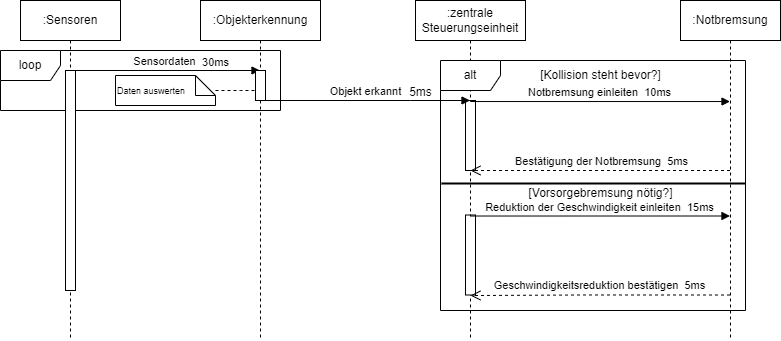

The diagram above was exported from draw.io. Its source (the exported page's mxGraphModel, read from the mxfile embedded in the PNG):
<mxGraphModel dx="989" dy="514" grid="1" gridSize="10" guides="1" tooltips="1" connect="1" arrows="1" fold="1" page="1" pageScale="1" pageWidth="1100" pageHeight="850" background="none" math="0" shadow="0">
  <root>
    <mxCell id="0" />
    <mxCell id="1" parent="0" />
    <mxCell id="8Bl4F8kECEnZZEZJFdi2-1" value="loop" style="shape=umlFrame;whiteSpace=wrap;html=1;pointerEvents=0;" parent="1" vertex="1">
      <mxGeometry x="80" y="60" width="280" height="60" as="geometry" />
    </mxCell>
    <mxCell id="PkfD5kEkeAPCx4ZolnPc-8" value=":Sensoren" style="shape=umlLifeline;perimeter=lifelinePerimeter;whiteSpace=wrap;html=1;container=1;dropTarget=0;collapsible=0;recursiveResize=0;outlineConnect=0;portConstraint=eastwest;newEdgeStyle={&quot;curved&quot;:0,&quot;rounded&quot;:0};" parent="1" vertex="1">
      <mxGeometry x="100" y="10" width="100" height="340" as="geometry" />
    </mxCell>
    <mxCell id="PkfD5kEkeAPCx4ZolnPc-11" value="" style="html=1;points=[[0,0,0,0,5],[0,1,0,0,-5],[1,0,0,0,5],[1,1,0,0,-5]];perimeter=orthogonalPerimeter;outlineConnect=0;targetShapes=umlLifeline;portConstraint=eastwest;newEdgeStyle={&quot;curved&quot;:0,&quot;rounded&quot;:0};" parent="PkfD5kEkeAPCx4ZolnPc-8" vertex="1">
      <mxGeometry x="45" y="70" width="10" height="220" as="geometry" />
    </mxCell>
    <mxCell id="PkfD5kEkeAPCx4ZolnPc-9" value=":zentrale Steuerungseinheit" style="shape=umlLifeline;perimeter=lifelinePerimeter;whiteSpace=wrap;html=1;container=1;dropTarget=0;collapsible=0;recursiveResize=0;outlineConnect=0;portConstraint=eastwest;newEdgeStyle={&quot;curved&quot;:0,&quot;rounded&quot;:0};" parent="1" vertex="1">
      <mxGeometry x="495" y="10" width="110" height="340" as="geometry" />
    </mxCell>
    <mxCell id="8Bl4F8kECEnZZEZJFdi2-13" value="" style="html=1;points=[[0,0,0,0,5],[0,1,0,0,-5],[1,0,0,0,5],[1,1,0,0,-5]];perimeter=orthogonalPerimeter;outlineConnect=0;targetShapes=umlLifeline;portConstraint=eastwest;newEdgeStyle={&quot;curved&quot;:0,&quot;rounded&quot;:0};" parent="PkfD5kEkeAPCx4ZolnPc-9" vertex="1">
      <mxGeometry x="50" y="100" width="10" height="70" as="geometry" />
    </mxCell>
    <mxCell id="PkfD5kEkeAPCx4ZolnPc-10" value=":Notbremsung" style="shape=umlLifeline;perimeter=lifelinePerimeter;whiteSpace=wrap;html=1;container=1;dropTarget=0;collapsible=0;recursiveResize=0;outlineConnect=0;portConstraint=eastwest;newEdgeStyle={&quot;curved&quot;:0,&quot;rounded&quot;:0};" parent="1" vertex="1">
      <mxGeometry x="760" y="10" width="100" height="340" as="geometry" />
    </mxCell>
    <mxCell id="PkfD5kEkeAPCx4ZolnPc-12" value=":Objekterkennung" style="shape=umlLifeline;perimeter=lifelinePerimeter;whiteSpace=wrap;html=1;container=1;dropTarget=0;collapsible=0;recursiveResize=0;outlineConnect=0;portConstraint=eastwest;newEdgeStyle={&quot;curved&quot;:0,&quot;rounded&quot;:0};" parent="1" vertex="1">
      <mxGeometry x="280" y="10" width="120" height="340" as="geometry" />
    </mxCell>
    <mxCell id="8Bl4F8kECEnZZEZJFdi2-2" value="Sensordaten" style="html=1;verticalAlign=bottom;endArrow=block;curved=0;rounded=0;edgeStyle=orthogonalEdgeStyle;" parent="1" target="PkfD5kEkeAPCx4ZolnPc-12" edge="1">
      <mxGeometry width="80" relative="1" as="geometry">
        <mxPoint x="150" y="80" as="sourcePoint" />
        <mxPoint x="230" y="80" as="targetPoint" />
        <Array as="points">
          <mxPoint x="280" y="80" />
          <mxPoint x="280" y="80" />
        </Array>
      </mxGeometry>
    </mxCell>
    <mxCell id="8Bl4F8kECEnZZEZJFdi2-8" value="30ms" style="edgeLabel;html=1;align=center;verticalAlign=middle;resizable=0;points=[];" parent="8Bl4F8kECEnZZEZJFdi2-2" vertex="1" connectable="0">
      <mxGeometry x="0.5243" y="2" relative="1" as="geometry">
        <mxPoint x="1" y="-6" as="offset" />
      </mxGeometry>
    </mxCell>
    <mxCell id="8Bl4F8kECEnZZEZJFdi2-3" value="" style="html=1;points=[[0,0,0,0,5],[0,1,0,0,-5],[1,0,0,0,5],[1,1,0,0,-5]];perimeter=orthogonalPerimeter;outlineConnect=0;targetShapes=umlLifeline;portConstraint=eastwest;newEdgeStyle={&quot;curved&quot;:0,&quot;rounded&quot;:0};" parent="1" vertex="1">
      <mxGeometry x="335" y="80" width="10" height="30" as="geometry" />
    </mxCell>
    <mxCell id="8Bl4F8kECEnZZEZJFdi2-7" style="edgeStyle=orthogonalEdgeStyle;rounded=0;orthogonalLoop=1;jettySize=auto;html=1;dashed=1;endArrow=none;endFill=0;" parent="1" source="8Bl4F8kECEnZZEZJFdi2-6" target="8Bl4F8kECEnZZEZJFdi2-3" edge="1">
      <mxGeometry relative="1" as="geometry">
        <Array as="points">
          <mxPoint x="320" y="100" />
          <mxPoint x="320" y="100" />
        </Array>
      </mxGeometry>
    </mxCell>
    <mxCell id="8Bl4F8kECEnZZEZJFdi2-6" value="&lt;font style=&quot;font-size: 9px;&quot;&gt;Daten auswerten&lt;/font&gt;" style="shape=note;size=20;whiteSpace=wrap;html=1;align=left;" parent="1" vertex="1">
      <mxGeometry x="195" y="85" width="100" height="30" as="geometry" />
    </mxCell>
    <mxCell id="8Bl4F8kECEnZZEZJFdi2-9" value="Objekt erkannt" style="html=1;verticalAlign=bottom;endArrow=block;curved=0;rounded=0;edgeStyle=orthogonalEdgeStyle;" parent="1" target="PkfD5kEkeAPCx4ZolnPc-9" edge="1">
      <mxGeometry width="80" relative="1" as="geometry">
        <mxPoint x="340" y="110" as="sourcePoint" />
        <mxPoint x="420" y="110" as="targetPoint" />
        <Array as="points">
          <mxPoint x="490" y="110" />
          <mxPoint x="490" y="110" />
        </Array>
      </mxGeometry>
    </mxCell>
    <mxCell id="8Bl4F8kECEnZZEZJFdi2-10" value="5ms" style="text;html=1;align=center;verticalAlign=middle;resizable=0;points=[];autosize=1;strokeColor=none;fillColor=none;" parent="1" vertex="1">
      <mxGeometry x="475" y="87" width="50" height="30" as="geometry" />
    </mxCell>
    <mxCell id="8Bl4F8kECEnZZEZJFdi2-12" value="alt" style="shape=umlFrame;whiteSpace=wrap;html=1;pointerEvents=0;" parent="1" vertex="1">
      <mxGeometry x="520" y="70" width="305" height="250" as="geometry" />
    </mxCell>
    <mxCell id="PkfD5kEkeAPCx4ZolnPc-24" value="" style="html=1;points=[[0,0,0,0,5],[0,1,0,0,-5],[1,0,0,0,5],[1,1,0,0,-5]];perimeter=orthogonalPerimeter;outlineConnect=0;targetShapes=umlLifeline;portConstraint=eastwest;newEdgeStyle={&quot;curved&quot;:0,&quot;rounded&quot;:0};" parent="1" vertex="1">
      <mxGeometry x="545" y="224.5" width="10" height="80" as="geometry" />
    </mxCell>
    <mxCell id="PkfD5kEkeAPCx4ZolnPc-26" value="Notbremsung einleiten&amp;nbsp; 10ms" style="html=1;verticalAlign=bottom;endArrow=block;curved=0;rounded=0;edgeStyle=orthogonalEdgeStyle;" parent="1" target="PkfD5kEkeAPCx4ZolnPc-10" edge="1">
      <mxGeometry width="80" relative="1" as="geometry">
        <mxPoint x="550" y="110" as="sourcePoint" />
        <mxPoint x="630" y="110" as="targetPoint" />
        <Array as="points">
          <mxPoint x="550" y="111" />
        </Array>
      </mxGeometry>
    </mxCell>
    <mxCell id="PkfD5kEkeAPCx4ZolnPc-35" value="Geschwindigkeitsreduktion bestätigen&amp;nbsp; 5ms" style="html=1;verticalAlign=bottom;endArrow=open;dashed=1;endSize=8;curved=0;rounded=0;edgeStyle=orthogonalEdgeStyle;" parent="1" target="PkfD5kEkeAPCx4ZolnPc-24" edge="1">
      <mxGeometry relative="1" as="geometry">
        <mxPoint x="809.5" y="304.50800000000004" as="sourcePoint" />
        <mxPoint x="560" y="304.5" as="targetPoint" />
        <Array as="points">
          <mxPoint x="661" y="305" />
          <mxPoint x="580" y="305" />
          <mxPoint x="550" y="305" />
        </Array>
      </mxGeometry>
    </mxCell>
    <mxCell id="8Bl4F8kECEnZZEZJFdi2-15" value="" style="line;strokeWidth=2;html=1;" parent="1" vertex="1">
      <mxGeometry x="521" y="188" width="304" height="10" as="geometry" />
    </mxCell>
    <mxCell id="PkfD5kEkeAPCx4ZolnPc-36" value="Bestätigung der Notbremsung&amp;nbsp; 5ms" style="html=1;verticalAlign=bottom;endArrow=open;dashed=1;endSize=8;curved=0;rounded=0;edgeStyle=orthogonalEdgeStyle;" parent="1" source="PkfD5kEkeAPCx4ZolnPc-10" edge="1">
      <mxGeometry x="-0.0058" relative="1" as="geometry">
        <mxPoint x="630" y="180" as="sourcePoint" />
        <mxPoint x="550" y="180" as="targetPoint" />
        <Array as="points">
          <mxPoint x="600" y="180" />
          <mxPoint x="600" y="180" />
        </Array>
        <mxPoint as="offset" />
      </mxGeometry>
    </mxCell>
    <mxCell id="8Bl4F8kECEnZZEZJFdi2-17" value="Reduktion der Geschwindigkeit einleiten&amp;nbsp; 15ms" style="html=1;verticalAlign=bottom;endArrow=block;curved=0;rounded=0;edgeStyle=orthogonalEdgeStyle;" parent="1" edge="1">
      <mxGeometry width="80" relative="1" as="geometry">
        <mxPoint x="550" y="224.5" as="sourcePoint" />
        <mxPoint x="809.5" y="225.5" as="targetPoint" />
        <Array as="points">
          <mxPoint x="550" y="225.5" />
        </Array>
      </mxGeometry>
    </mxCell>
    <mxCell id="8Bl4F8kECEnZZEZJFdi2-18" value="[Kollision steht bevor?]" style="text;html=1;align=center;verticalAlign=middle;resizable=0;points=[];autosize=1;strokeColor=none;fillColor=none;" parent="1" vertex="1">
      <mxGeometry x="610" y="70" width="140" height="30" as="geometry" />
    </mxCell>
    <mxCell id="8Bl4F8kECEnZZEZJFdi2-21" value="[Vorsorgebremsung nötig?]" style="text;html=1;align=center;verticalAlign=middle;resizable=0;points=[];autosize=1;strokeColor=none;fillColor=none;" parent="1" vertex="1">
      <mxGeometry x="595" y="188" width="170" height="30" as="geometry" />
    </mxCell>
  </root>
</mxGraphModel>